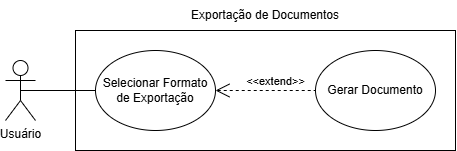

The diagram above was exported from draw.io. Its source (the exported page's mxGraphModel, read from the mxfile embedded in the PNG):
<mxGraphModel dx="772" dy="317" grid="1" gridSize="10" guides="1" tooltips="1" connect="1" arrows="1" fold="1" page="1" pageScale="1" pageWidth="827" pageHeight="1169" math="0" shadow="0">
  <root>
    <mxCell id="0" />
    <mxCell id="1" parent="0" />
    <mxCell id="tuALoMMc3sNjHny7cDP_-1" value="" style="rounded=0;whiteSpace=wrap;html=1;" vertex="1" parent="1">
      <mxGeometry x="190" y="210" width="380" height="120" as="geometry" />
    </mxCell>
    <mxCell id="HvXSDs_Bintw9CpI2s2N-1" value="Usuário" style="shape=umlActor;verticalLabelPosition=bottom;verticalAlign=top;html=1;outlineConnect=0;" parent="1" vertex="1">
      <mxGeometry x="120" y="240" width="30" height="60" as="geometry" />
    </mxCell>
    <mxCell id="HvXSDs_Bintw9CpI2s2N-6" value="Selecionar Formato de Exportação" style="ellipse;whiteSpace=wrap;html=1;" parent="1" vertex="1">
      <mxGeometry x="210" y="230" width="120" height="80" as="geometry" />
    </mxCell>
    <mxCell id="HvXSDs_Bintw9CpI2s2N-8" value="" style="endArrow=none;html=1;rounded=0;exitX=0.5;exitY=0.5;exitDx=0;exitDy=0;exitPerimeter=0;entryX=0;entryY=0.5;entryDx=0;entryDy=0;" parent="1" source="HvXSDs_Bintw9CpI2s2N-1" target="HvXSDs_Bintw9CpI2s2N-6" edge="1">
      <mxGeometry width="50" height="50" relative="1" as="geometry">
        <mxPoint x="310" y="310" as="sourcePoint" />
        <mxPoint x="360" y="260" as="targetPoint" />
      </mxGeometry>
    </mxCell>
    <mxCell id="HvXSDs_Bintw9CpI2s2N-9" value="Gerar Documento" style="ellipse;whiteSpace=wrap;html=1;" parent="1" vertex="1">
      <mxGeometry x="430" y="230" width="120" height="80" as="geometry" />
    </mxCell>
    <mxCell id="HvXSDs_Bintw9CpI2s2N-10" value="&amp;lt;&amp;lt;extend&amp;gt;&amp;gt;" style="edgeStyle=none;html=1;startArrow=open;endArrow=none;startSize=12;verticalAlign=bottom;dashed=1;labelBackgroundColor=none;rounded=0;entryX=0;entryY=0.5;entryDx=0;entryDy=0;exitX=1;exitY=0.5;exitDx=0;exitDy=0;" parent="1" source="HvXSDs_Bintw9CpI2s2N-6" target="HvXSDs_Bintw9CpI2s2N-9" edge="1">
      <mxGeometry x="0.2" width="160" relative="1" as="geometry">
        <mxPoint x="330" y="280" as="sourcePoint" />
        <mxPoint x="390" y="280" as="targetPoint" />
        <mxPoint as="offset" />
      </mxGeometry>
    </mxCell>
    <mxCell id="tuALoMMc3sNjHny7cDP_-2" value="Exportação de Documentos" style="text;html=1;align=center;verticalAlign=middle;whiteSpace=wrap;rounded=0;" vertex="1" parent="1">
      <mxGeometry x="300" y="180" width="160" height="30" as="geometry" />
    </mxCell>
  </root>
</mxGraphModel>